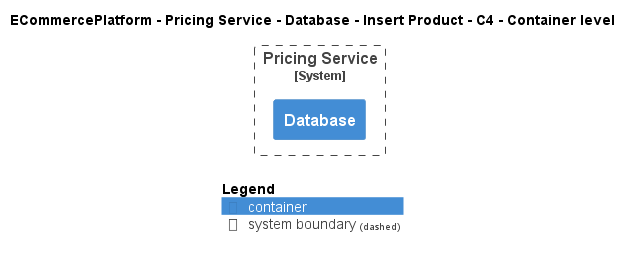

The diagram above was rendered by PlantUML. Its source (embedded in the PNG):
@startuml
!include ..\..\..\..\..\..\..\.c4s\C4_Container.puml

AddElementTag("c4interflow:lifecycle:new", $bgColor=green, $fontColor=#ffffff, $borderColor=green, $shadowing="False")
AddElementTag("c4interflow:lifecycle:changed", $bgColor=orange, $fontColor=#ffffff, $borderColor=orange, $shadowing="False")
AddElementTag("c4interflow:lifecycle:removed", $bgColor=red, $fontColor=#ffffff, $borderColor=red, $shadowing="False")

AddRelTag("c4interflow:lifecycle:new", $textColor=green, $lineColor=green)
AddRelTag("c4interflow:lifecycle:changed", $textColor=orange, $lineColor=orange)
AddRelTag("c4interflow:lifecycle:removed", $textColor=red, $lineColor=red)

SHOW_PERSON_PORTRAIT()
LAYOUT_TOP_DOWN()

skinparam linetype polyline

title ECommercePlatform - Pricing Service - Database - Insert Product - C4 - Container level


System_Boundary(ECommercePlatform.SoftwareSystems.PricingService, "Pricing Service") {
    Container(ECommercePlatform.SoftwareSystems.PricingService.Containers.Database, "Database", "", "")
}



SHOW_LEGEND()
@enduml